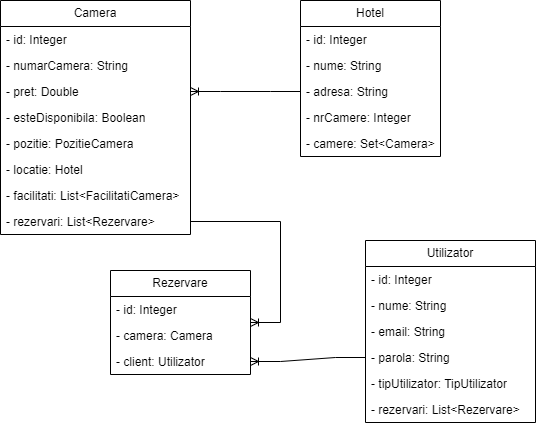

The diagram above was exported from draw.io. Its source (the exported page's mxGraphModel, read from the mxfile embedded in the PNG):
<mxGraphModel dx="1506" dy="1476" grid="1" gridSize="10" guides="1" tooltips="1" connect="1" arrows="1" fold="1" page="1" pageScale="1" pageWidth="1169" pageHeight="827" math="0" shadow="0">
  <root>
    <mxCell id="0" />
    <mxCell id="1" parent="0" />
    <mxCell id="oOBj6zrs-NuvepSpCqDL-1" value="Camera" style="swimlane;fontStyle=0;childLayout=stackLayout;horizontal=1;startSize=26;fillColor=none;horizontalStack=0;resizeParent=1;resizeParentMax=0;resizeLast=0;collapsible=1;marginBottom=0;whiteSpace=wrap;html=1;" vertex="1" parent="1">
      <mxGeometry x="50" y="-70" width="190" height="234" as="geometry" />
    </mxCell>
    <mxCell id="oOBj6zrs-NuvepSpCqDL-2" value="- id: Integer" style="text;strokeColor=none;fillColor=none;align=left;verticalAlign=top;spacingLeft=4;spacingRight=4;overflow=hidden;rotatable=0;points=[[0,0.5],[1,0.5]];portConstraint=eastwest;whiteSpace=wrap;html=1;" vertex="1" parent="oOBj6zrs-NuvepSpCqDL-1">
      <mxGeometry y="26" width="190" height="26" as="geometry" />
    </mxCell>
    <mxCell id="oOBj6zrs-NuvepSpCqDL-3" value="- numarCamera: String" style="text;strokeColor=none;fillColor=none;align=left;verticalAlign=top;spacingLeft=4;spacingRight=4;overflow=hidden;rotatable=0;points=[[0,0.5],[1,0.5]];portConstraint=eastwest;whiteSpace=wrap;html=1;" vertex="1" parent="oOBj6zrs-NuvepSpCqDL-1">
      <mxGeometry y="52" width="190" height="26" as="geometry" />
    </mxCell>
    <mxCell id="oOBj6zrs-NuvepSpCqDL-4" value="- pret: Double" style="text;strokeColor=none;fillColor=none;align=left;verticalAlign=top;spacingLeft=4;spacingRight=4;overflow=hidden;rotatable=0;points=[[0,0.5],[1,0.5]];portConstraint=eastwest;whiteSpace=wrap;html=1;" vertex="1" parent="oOBj6zrs-NuvepSpCqDL-1">
      <mxGeometry y="78" width="190" height="26" as="geometry" />
    </mxCell>
    <mxCell id="oOBj6zrs-NuvepSpCqDL-5" value="- esteDisponibila: Boolean" style="text;strokeColor=none;fillColor=none;align=left;verticalAlign=top;spacingLeft=4;spacingRight=4;overflow=hidden;rotatable=0;points=[[0,0.5],[1,0.5]];portConstraint=eastwest;whiteSpace=wrap;html=1;" vertex="1" parent="oOBj6zrs-NuvepSpCqDL-1">
      <mxGeometry y="104" width="190" height="26" as="geometry" />
    </mxCell>
    <mxCell id="oOBj6zrs-NuvepSpCqDL-6" value="- pozitie: PozitieCamera" style="text;strokeColor=none;fillColor=none;align=left;verticalAlign=top;spacingLeft=4;spacingRight=4;overflow=hidden;rotatable=0;points=[[0,0.5],[1,0.5]];portConstraint=eastwest;whiteSpace=wrap;html=1;" vertex="1" parent="oOBj6zrs-NuvepSpCqDL-1">
      <mxGeometry y="130" width="190" height="26" as="geometry" />
    </mxCell>
    <mxCell id="oOBj6zrs-NuvepSpCqDL-7" value="- locatie: Hotel" style="text;strokeColor=none;fillColor=none;align=left;verticalAlign=top;spacingLeft=4;spacingRight=4;overflow=hidden;rotatable=0;points=[[0,0.5],[1,0.5]];portConstraint=eastwest;whiteSpace=wrap;html=1;" vertex="1" parent="oOBj6zrs-NuvepSpCqDL-1">
      <mxGeometry y="156" width="190" height="26" as="geometry" />
    </mxCell>
    <mxCell id="oOBj6zrs-NuvepSpCqDL-8" value="- facilitati: List&amp;lt;FacilitatiCamera&amp;gt;" style="text;strokeColor=none;fillColor=none;align=left;verticalAlign=top;spacingLeft=4;spacingRight=4;overflow=hidden;rotatable=0;points=[[0,0.5],[1,0.5]];portConstraint=eastwest;whiteSpace=wrap;html=1;" vertex="1" parent="oOBj6zrs-NuvepSpCqDL-1">
      <mxGeometry y="182" width="190" height="26" as="geometry" />
    </mxCell>
    <mxCell id="oOBj6zrs-NuvepSpCqDL-9" value="- rezervari: List&amp;lt;Rezervare&amp;gt;" style="text;strokeColor=none;fillColor=none;align=left;verticalAlign=top;spacingLeft=4;spacingRight=4;overflow=hidden;rotatable=0;points=[[0,0.5],[1,0.5]];portConstraint=eastwest;whiteSpace=wrap;html=1;" vertex="1" parent="oOBj6zrs-NuvepSpCqDL-1">
      <mxGeometry y="208" width="190" height="26" as="geometry" />
    </mxCell>
    <mxCell id="ptrp-fMCtZX75CxtOOgE-1" value="Hotel" style="swimlane;fontStyle=0;childLayout=stackLayout;horizontal=1;startSize=26;fillColor=none;horizontalStack=0;resizeParent=1;resizeParentMax=0;resizeLast=0;collapsible=1;marginBottom=0;whiteSpace=wrap;html=1;" vertex="1" parent="1">
      <mxGeometry x="350" y="-70" width="140" height="156" as="geometry" />
    </mxCell>
    <mxCell id="ptrp-fMCtZX75CxtOOgE-2" value="- id: Integer" style="text;strokeColor=none;fillColor=none;align=left;verticalAlign=top;spacingLeft=4;spacingRight=4;overflow=hidden;rotatable=0;points=[[0,0.5],[1,0.5]];portConstraint=eastwest;whiteSpace=wrap;html=1;" vertex="1" parent="ptrp-fMCtZX75CxtOOgE-1">
      <mxGeometry y="26" width="140" height="26" as="geometry" />
    </mxCell>
    <mxCell id="ptrp-fMCtZX75CxtOOgE-3" value="- nume: String" style="text;strokeColor=none;fillColor=none;align=left;verticalAlign=top;spacingLeft=4;spacingRight=4;overflow=hidden;rotatable=0;points=[[0,0.5],[1,0.5]];portConstraint=eastwest;whiteSpace=wrap;html=1;" vertex="1" parent="ptrp-fMCtZX75CxtOOgE-1">
      <mxGeometry y="52" width="140" height="26" as="geometry" />
    </mxCell>
    <mxCell id="ptrp-fMCtZX75CxtOOgE-4" value="- adresa: String" style="text;strokeColor=none;fillColor=none;align=left;verticalAlign=top;spacingLeft=4;spacingRight=4;overflow=hidden;rotatable=0;points=[[0,0.5],[1,0.5]];portConstraint=eastwest;whiteSpace=wrap;html=1;" vertex="1" parent="ptrp-fMCtZX75CxtOOgE-1">
      <mxGeometry y="78" width="140" height="26" as="geometry" />
    </mxCell>
    <mxCell id="ptrp-fMCtZX75CxtOOgE-5" value="- nrCamere: Integer" style="text;strokeColor=none;fillColor=none;align=left;verticalAlign=top;spacingLeft=4;spacingRight=4;overflow=hidden;rotatable=0;points=[[0,0.5],[1,0.5]];portConstraint=eastwest;whiteSpace=wrap;html=1;" vertex="1" parent="ptrp-fMCtZX75CxtOOgE-1">
      <mxGeometry y="104" width="140" height="26" as="geometry" />
    </mxCell>
    <mxCell id="ptrp-fMCtZX75CxtOOgE-6" value="- camere: Set&amp;lt;Camera&amp;gt;" style="text;strokeColor=none;fillColor=none;align=left;verticalAlign=top;spacingLeft=4;spacingRight=4;overflow=hidden;rotatable=0;points=[[0,0.5],[1,0.5]];portConstraint=eastwest;whiteSpace=wrap;html=1;" vertex="1" parent="ptrp-fMCtZX75CxtOOgE-1">
      <mxGeometry y="130" width="140" height="26" as="geometry" />
    </mxCell>
    <mxCell id="6vN0Nec4mTVpXjUI8_4e-1" value="Rezervare" style="swimlane;fontStyle=0;childLayout=stackLayout;horizontal=1;startSize=26;fillColor=none;horizontalStack=0;resizeParent=1;resizeParentMax=0;resizeLast=0;collapsible=1;marginBottom=0;whiteSpace=wrap;html=1;" vertex="1" parent="1">
      <mxGeometry x="160" y="200" width="140" height="104" as="geometry" />
    </mxCell>
    <mxCell id="6vN0Nec4mTVpXjUI8_4e-2" value="- id: Integer&amp;nbsp;" style="text;strokeColor=none;fillColor=none;align=left;verticalAlign=top;spacingLeft=4;spacingRight=4;overflow=hidden;rotatable=0;points=[[0,0.5],[1,0.5]];portConstraint=eastwest;whiteSpace=wrap;html=1;" vertex="1" parent="6vN0Nec4mTVpXjUI8_4e-1">
      <mxGeometry y="26" width="140" height="26" as="geometry" />
    </mxCell>
    <mxCell id="6vN0Nec4mTVpXjUI8_4e-3" value="- camera: Camera" style="text;strokeColor=none;fillColor=none;align=left;verticalAlign=top;spacingLeft=4;spacingRight=4;overflow=hidden;rotatable=0;points=[[0,0.5],[1,0.5]];portConstraint=eastwest;whiteSpace=wrap;html=1;" vertex="1" parent="6vN0Nec4mTVpXjUI8_4e-1">
      <mxGeometry y="52" width="140" height="26" as="geometry" />
    </mxCell>
    <mxCell id="6vN0Nec4mTVpXjUI8_4e-4" value="- client: Utilizator" style="text;strokeColor=none;fillColor=none;align=left;verticalAlign=top;spacingLeft=4;spacingRight=4;overflow=hidden;rotatable=0;points=[[0,0.5],[1,0.5]];portConstraint=eastwest;whiteSpace=wrap;html=1;" vertex="1" parent="6vN0Nec4mTVpXjUI8_4e-1">
      <mxGeometry y="78" width="140" height="26" as="geometry" />
    </mxCell>
    <mxCell id="vD1sdH-nJGfdXX5uhT3T-1" value="Utilizator" style="swimlane;fontStyle=0;childLayout=stackLayout;horizontal=1;startSize=26;fillColor=none;horizontalStack=0;resizeParent=1;resizeParentMax=0;resizeLast=0;collapsible=1;marginBottom=0;whiteSpace=wrap;html=1;" vertex="1" parent="1">
      <mxGeometry x="415" y="170" width="170" height="182" as="geometry" />
    </mxCell>
    <mxCell id="vD1sdH-nJGfdXX5uhT3T-2" value="- id: Integer" style="text;strokeColor=none;fillColor=none;align=left;verticalAlign=top;spacingLeft=4;spacingRight=4;overflow=hidden;rotatable=0;points=[[0,0.5],[1,0.5]];portConstraint=eastwest;whiteSpace=wrap;html=1;" vertex="1" parent="vD1sdH-nJGfdXX5uhT3T-1">
      <mxGeometry y="26" width="170" height="26" as="geometry" />
    </mxCell>
    <mxCell id="vD1sdH-nJGfdXX5uhT3T-3" value="- nume: String" style="text;strokeColor=none;fillColor=none;align=left;verticalAlign=top;spacingLeft=4;spacingRight=4;overflow=hidden;rotatable=0;points=[[0,0.5],[1,0.5]];portConstraint=eastwest;whiteSpace=wrap;html=1;" vertex="1" parent="vD1sdH-nJGfdXX5uhT3T-1">
      <mxGeometry y="52" width="170" height="26" as="geometry" />
    </mxCell>
    <mxCell id="vD1sdH-nJGfdXX5uhT3T-4" value="- email: String" style="text;strokeColor=none;fillColor=none;align=left;verticalAlign=top;spacingLeft=4;spacingRight=4;overflow=hidden;rotatable=0;points=[[0,0.5],[1,0.5]];portConstraint=eastwest;whiteSpace=wrap;html=1;" vertex="1" parent="vD1sdH-nJGfdXX5uhT3T-1">
      <mxGeometry y="78" width="170" height="26" as="geometry" />
    </mxCell>
    <mxCell id="vD1sdH-nJGfdXX5uhT3T-5" value="- parola: String" style="text;strokeColor=none;fillColor=none;align=left;verticalAlign=top;spacingLeft=4;spacingRight=4;overflow=hidden;rotatable=0;points=[[0,0.5],[1,0.5]];portConstraint=eastwest;whiteSpace=wrap;html=1;" vertex="1" parent="vD1sdH-nJGfdXX5uhT3T-1">
      <mxGeometry y="104" width="170" height="26" as="geometry" />
    </mxCell>
    <mxCell id="vD1sdH-nJGfdXX5uhT3T-6" value="- tipUtilizator: TipUtilizator" style="text;strokeColor=none;fillColor=none;align=left;verticalAlign=top;spacingLeft=4;spacingRight=4;overflow=hidden;rotatable=0;points=[[0,0.5],[1,0.5]];portConstraint=eastwest;whiteSpace=wrap;html=1;" vertex="1" parent="vD1sdH-nJGfdXX5uhT3T-1">
      <mxGeometry y="130" width="170" height="26" as="geometry" />
    </mxCell>
    <mxCell id="vD1sdH-nJGfdXX5uhT3T-7" value="- rezervari: List&amp;lt;Rezervare&amp;gt;" style="text;strokeColor=none;fillColor=none;align=left;verticalAlign=top;spacingLeft=4;spacingRight=4;overflow=hidden;rotatable=0;points=[[0,0.5],[1,0.5]];portConstraint=eastwest;whiteSpace=wrap;html=1;" vertex="1" parent="vD1sdH-nJGfdXX5uhT3T-1">
      <mxGeometry y="156" width="170" height="26" as="geometry" />
    </mxCell>
    <mxCell id="vD1sdH-nJGfdXX5uhT3T-8" value="" style="edgeStyle=entityRelationEdgeStyle;fontSize=12;html=1;endArrow=ERoneToMany;rounded=0;exitX=0;exitY=0.5;exitDx=0;exitDy=0;entryX=1;entryY=0.5;entryDx=0;entryDy=0;" edge="1" parent="1" source="ptrp-fMCtZX75CxtOOgE-4" target="oOBj6zrs-NuvepSpCqDL-4">
      <mxGeometry width="100" height="100" relative="1" as="geometry">
        <mxPoint x="530" y="270" as="sourcePoint" />
        <mxPoint x="630" y="170" as="targetPoint" />
      </mxGeometry>
    </mxCell>
    <mxCell id="vD1sdH-nJGfdXX5uhT3T-10" value="" style="edgeStyle=entityRelationEdgeStyle;fontSize=12;html=1;endArrow=ERoneToMany;rounded=0;" edge="1" parent="1" source="oOBj6zrs-NuvepSpCqDL-9" target="6vN0Nec4mTVpXjUI8_4e-1">
      <mxGeometry width="100" height="100" relative="1" as="geometry">
        <mxPoint x="530" y="270" as="sourcePoint" />
        <mxPoint x="120" y="230" as="targetPoint" />
        <Array as="points">
          <mxPoint x="230" y="180" />
          <mxPoint x="140" y="180" />
          <mxPoint x="260" y="200" />
          <mxPoint x="140" y="180" />
        </Array>
      </mxGeometry>
    </mxCell>
    <mxCell id="vD1sdH-nJGfdXX5uhT3T-11" value="" style="edgeStyle=entityRelationEdgeStyle;fontSize=12;html=1;endArrow=ERoneToMany;rounded=0;exitX=0;exitY=0.5;exitDx=0;exitDy=0;entryX=1;entryY=0.5;entryDx=0;entryDy=0;" edge="1" parent="1" source="vD1sdH-nJGfdXX5uhT3T-5" target="6vN0Nec4mTVpXjUI8_4e-4">
      <mxGeometry width="100" height="100" relative="1" as="geometry">
        <mxPoint x="200" y="270" as="sourcePoint" />
        <mxPoint x="300" y="170" as="targetPoint" />
      </mxGeometry>
    </mxCell>
  </root>
</mxGraphModel>